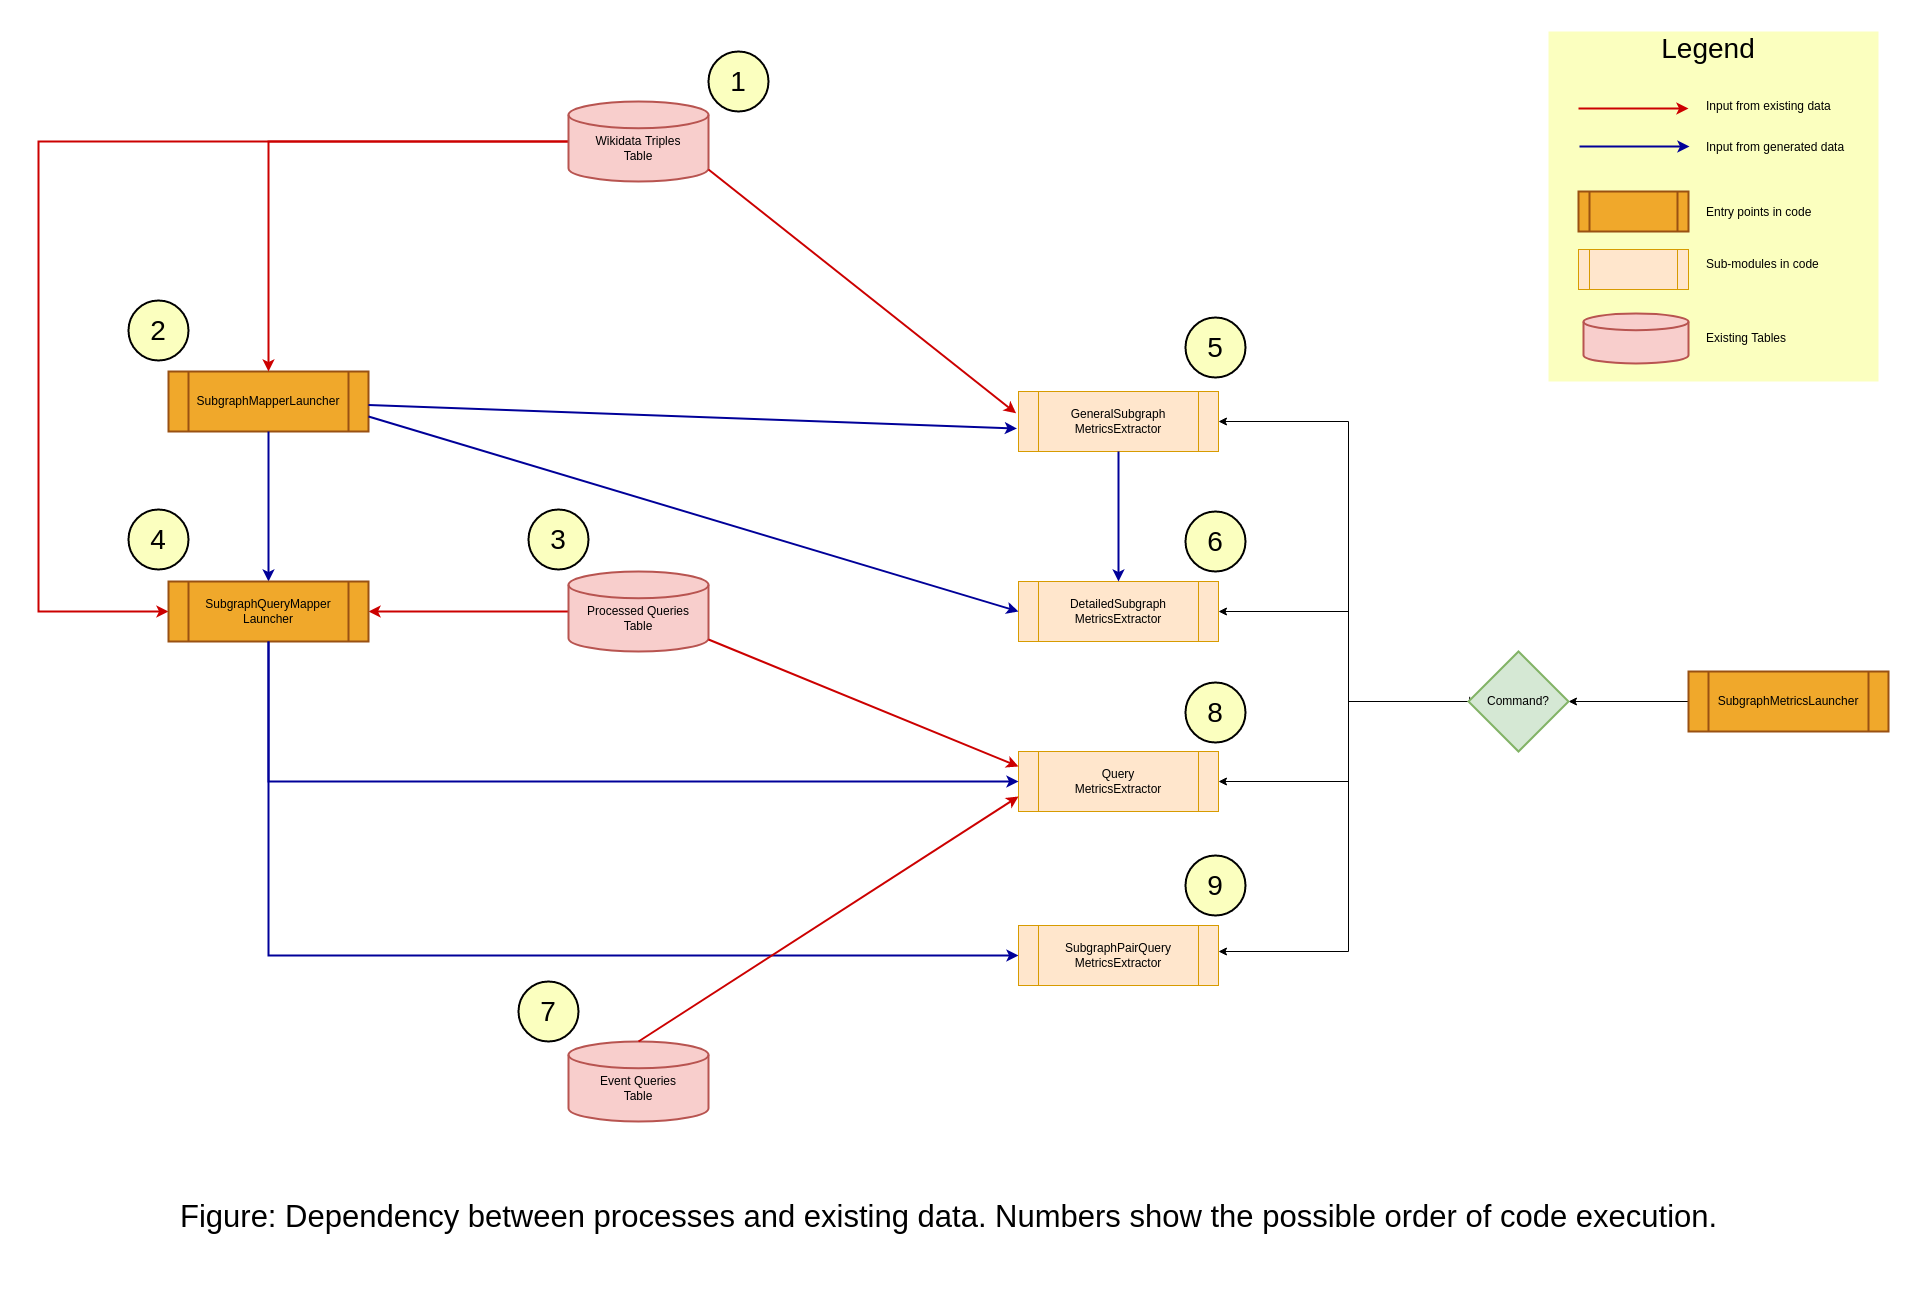

The diagram above was exported from draw.io. Its source (the exported page's mxGraphModel, read from the mxfile embedded in the PNG):
<mxGraphModel dx="2090" dy="584" grid="1" gridSize="10" guides="1" tooltips="1" connect="1" arrows="1" fold="1" page="1" pageScale="1" pageWidth="850" pageHeight="1100" math="0" shadow="0">
  <root>
    <mxCell id="0" />
    <mxCell id="1" parent="0" />
    <mxCell id="fZlvgg1jRngH85kXB2Rd-4" value="SubgraphMapperLauncher" style="shape=process;whiteSpace=wrap;html=1;backgroundOutline=1;fillColor=#F0A82B;strokeColor=#995112;fontColor=#000000;strokeWidth=2;" parent="1" vertex="1">
      <mxGeometry x="-10" y="350" width="200" height="60" as="geometry" />
    </mxCell>
    <mxCell id="fZlvgg1jRngH85kXB2Rd-5" style="edgeStyle=orthogonalEdgeStyle;rounded=0;orthogonalLoop=1;jettySize=auto;html=1;exitX=0;exitY=0.85;exitDx=0;exitDy=0;exitPerimeter=0;entryX=0.5;entryY=0;entryDx=0;entryDy=0;strokeColor=#CC0000;strokeWidth=2;" parent="1" source="fZlvgg1jRngH85kXB2Rd-7" target="fZlvgg1jRngH85kXB2Rd-4" edge="1">
      <mxGeometry relative="1" as="geometry">
        <Array as="points">
          <mxPoint x="425" y="120" />
          <mxPoint x="90" y="120" />
        </Array>
      </mxGeometry>
    </mxCell>
    <mxCell id="fZlvgg1jRngH85kXB2Rd-6" style="edgeStyle=orthogonalEdgeStyle;rounded=0;orthogonalLoop=1;jettySize=auto;html=1;entryX=0;entryY=0.5;entryDx=0;entryDy=0;strokeColor=#CC0000;strokeWidth=2;" parent="1" target="fZlvgg1jRngH85kXB2Rd-20" edge="1">
      <mxGeometry relative="1" as="geometry">
        <Array as="points">
          <mxPoint x="425" y="120" />
          <mxPoint x="-140" y="120" />
          <mxPoint x="-140" y="590" />
        </Array>
        <mxPoint x="425" y="150" as="sourcePoint" />
      </mxGeometry>
    </mxCell>
    <mxCell id="fZlvgg1jRngH85kXB2Rd-7" value="&lt;span&gt;&lt;br&gt;Wikidata Triples&lt;/span&gt;&lt;br&gt;&lt;span&gt;Table&lt;/span&gt;" style="strokeWidth=2;html=1;shape=mxgraph.flowchart.database;whiteSpace=wrap;fillColor=#f8cecc;strokeColor=#b85450;" parent="1" vertex="1">
      <mxGeometry x="390" y="80" width="140" height="80" as="geometry" />
    </mxCell>
    <mxCell id="fZlvgg1jRngH85kXB2Rd-8" value="&lt;br&gt;Event Queries&lt;br&gt;Table" style="strokeWidth=2;html=1;shape=mxgraph.flowchart.database;whiteSpace=wrap;fillColor=#f8cecc;strokeColor=#b85450;" parent="1" vertex="1">
      <mxGeometry x="390" y="1020" width="140" height="80" as="geometry" />
    </mxCell>
    <mxCell id="fZlvgg1jRngH85kXB2Rd-9" style="edgeStyle=orthogonalEdgeStyle;rounded=0;orthogonalLoop=1;jettySize=auto;html=1;entryX=1;entryY=0.5;entryDx=0;entryDy=0;strokeColor=#CC0000;strokeWidth=2;" parent="1" source="fZlvgg1jRngH85kXB2Rd-10" target="fZlvgg1jRngH85kXB2Rd-20" edge="1">
      <mxGeometry relative="1" as="geometry" />
    </mxCell>
    <mxCell id="fZlvgg1jRngH85kXB2Rd-10" value="&lt;span&gt;&lt;br&gt;&lt;/span&gt;Processed Queries&lt;br&gt;Table&lt;span&gt;&lt;br&gt;&lt;/span&gt;" style="strokeWidth=2;html=1;shape=mxgraph.flowchart.database;whiteSpace=wrap;fillColor=#f8cecc;strokeColor=#b85450;" parent="1" vertex="1">
      <mxGeometry x="390" y="550" width="140" height="80" as="geometry" />
    </mxCell>
    <mxCell id="fZlvgg1jRngH85kXB2Rd-12" style="edgeStyle=orthogonalEdgeStyle;rounded=0;orthogonalLoop=1;jettySize=auto;html=1;entryX=0.5;entryY=0;entryDx=0;entryDy=0;strokeColor=#000099;strokeWidth=2;exitX=0.5;exitY=1;exitDx=0;exitDy=0;" parent="1" source="fZlvgg1jRngH85kXB2Rd-4" target="fZlvgg1jRngH85kXB2Rd-20" edge="1">
      <mxGeometry relative="1" as="geometry">
        <mxPoint x="75" y="590.0000000000002" as="sourcePoint" />
      </mxGeometry>
    </mxCell>
    <mxCell id="fZlvgg1jRngH85kXB2Rd-20" value="SubgraphQueryMapper&lt;br&gt;Launcher" style="shape=process;whiteSpace=wrap;html=1;backgroundOutline=1;fillColor=#F0A82B;strokeColor=#995112;fontColor=#000000;strokeWidth=2;" parent="1" vertex="1">
      <mxGeometry x="-10" y="560" width="200" height="60" as="geometry" />
    </mxCell>
    <mxCell id="fZlvgg1jRngH85kXB2Rd-21" style="edgeStyle=orthogonalEdgeStyle;rounded=0;orthogonalLoop=1;jettySize=auto;html=1;entryX=0;entryY=0.5;entryDx=0;entryDy=0;strokeWidth=2;strokeColor=#000099;exitX=0.5;exitY=1;exitDx=0;exitDy=0;" parent="1" source="fZlvgg1jRngH85kXB2Rd-20" target="fZlvgg1jRngH85kXB2Rd-42" edge="1">
      <mxGeometry relative="1" as="geometry">
        <Array as="points">
          <mxPoint x="90" y="934" />
        </Array>
        <mxPoint x="-170" y="1097" as="sourcePoint" />
      </mxGeometry>
    </mxCell>
    <mxCell id="fZlvgg1jRngH85kXB2Rd-82" style="edgeStyle=orthogonalEdgeStyle;rounded=0;orthogonalLoop=1;jettySize=auto;html=1;fontSize=28;strokeColor=#000000;strokeWidth=1;" parent="1" source="fZlvgg1jRngH85kXB2Rd-27" target="fZlvgg1jRngH85kXB2Rd-32" edge="1">
      <mxGeometry relative="1" as="geometry" />
    </mxCell>
    <mxCell id="fZlvgg1jRngH85kXB2Rd-27" value="SubgraphMetricsLauncher" style="shape=process;whiteSpace=wrap;html=1;backgroundOutline=1;fillColor=#F0A82B;strokeColor=#995112;fontColor=#000000;strokeWidth=2;" parent="1" vertex="1">
      <mxGeometry x="1510" y="650" width="200" height="60" as="geometry" />
    </mxCell>
    <mxCell id="fZlvgg1jRngH85kXB2Rd-83" style="edgeStyle=orthogonalEdgeStyle;rounded=0;orthogonalLoop=1;jettySize=auto;html=1;exitX=0.012;exitY=0.453;exitDx=0;exitDy=0;exitPerimeter=0;fontSize=28;strokeColor=#000000;strokeWidth=1;entryX=1;entryY=0.5;entryDx=0;entryDy=0;" parent="1" source="fZlvgg1jRngH85kXB2Rd-32" target="fZlvgg1jRngH85kXB2Rd-34" edge="1">
      <mxGeometry relative="1" as="geometry">
        <mxPoint x="1040" y="290" as="targetPoint" />
        <mxPoint x="1290" y="730" as="sourcePoint" />
        <Array as="points">
          <mxPoint x="1291" y="680" />
          <mxPoint x="1170" y="680" />
          <mxPoint x="1170" y="400" />
        </Array>
      </mxGeometry>
    </mxCell>
    <mxCell id="fZlvgg1jRngH85kXB2Rd-84" style="edgeStyle=orthogonalEdgeStyle;rounded=0;orthogonalLoop=1;jettySize=auto;html=1;fontSize=28;strokeColor=#000000;strokeWidth=1;exitX=0;exitY=0.5;exitDx=0;exitDy=0;exitPerimeter=0;" parent="1" source="fZlvgg1jRngH85kXB2Rd-32" target="fZlvgg1jRngH85kXB2Rd-42" edge="1">
      <mxGeometry relative="1" as="geometry">
        <mxPoint x="1290" y="730" as="sourcePoint" />
        <Array as="points">
          <mxPoint x="1170" y="680" />
          <mxPoint x="1170" y="930" />
        </Array>
      </mxGeometry>
    </mxCell>
    <mxCell id="fZlvgg1jRngH85kXB2Rd-85" style="edgeStyle=orthogonalEdgeStyle;rounded=0;orthogonalLoop=1;jettySize=auto;html=1;entryX=1;entryY=0.5;entryDx=0;entryDy=0;fontSize=28;strokeColor=#000000;strokeWidth=1;exitX=0;exitY=0.5;exitDx=0;exitDy=0;exitPerimeter=0;" parent="1" source="fZlvgg1jRngH85kXB2Rd-32" target="fZlvgg1jRngH85kXB2Rd-37" edge="1">
      <mxGeometry relative="1" as="geometry">
        <mxPoint x="1290" y="730" as="sourcePoint" />
        <Array as="points">
          <mxPoint x="1170" y="680" />
          <mxPoint x="1170" y="760" />
        </Array>
      </mxGeometry>
    </mxCell>
    <mxCell id="fZlvgg1jRngH85kXB2Rd-86" style="edgeStyle=orthogonalEdgeStyle;rounded=0;orthogonalLoop=1;jettySize=auto;html=1;entryX=1;entryY=0.5;entryDx=0;entryDy=0;fontSize=28;strokeColor=#000000;strokeWidth=1;exitX=0;exitY=0.5;exitDx=0;exitDy=0;exitPerimeter=0;" parent="1" source="fZlvgg1jRngH85kXB2Rd-32" target="fZlvgg1jRngH85kXB2Rd-40" edge="1">
      <mxGeometry relative="1" as="geometry">
        <mxPoint x="1290" y="730" as="sourcePoint" />
        <Array as="points">
          <mxPoint x="1170" y="680" />
          <mxPoint x="1170" y="590" />
        </Array>
      </mxGeometry>
    </mxCell>
    <mxCell id="fZlvgg1jRngH85kXB2Rd-32" value="Command?" style="strokeWidth=2;html=1;shape=mxgraph.flowchart.decision;whiteSpace=wrap;fillColor=#d5e8d4;strokeColor=#82b366;" parent="1" vertex="1">
      <mxGeometry x="1290" y="630" width="100" height="100" as="geometry" />
    </mxCell>
    <mxCell id="fZlvgg1jRngH85kXB2Rd-34" value="GeneralSubgraph&lt;br&gt;MetricsExtractor" style="shape=process;whiteSpace=wrap;html=1;backgroundOutline=1;fillColor=#ffe6cc;strokeColor=#d79b00;" parent="1" vertex="1">
      <mxGeometry x="840" y="370" width="200" height="60" as="geometry" />
    </mxCell>
    <mxCell id="fZlvgg1jRngH85kXB2Rd-37" value="&lt;span&gt;Query&lt;br&gt;MetricsExtractor&lt;/span&gt;" style="shape=process;whiteSpace=wrap;html=1;backgroundOutline=1;fillColor=#ffe6cc;strokeColor=#d79b00;" parent="1" vertex="1">
      <mxGeometry x="840" y="730" width="200" height="60" as="geometry" />
    </mxCell>
    <mxCell id="fZlvgg1jRngH85kXB2Rd-40" value="&lt;font style=&quot;font-size: 12px&quot;&gt;DetailedSubgraph&lt;br&gt;MetricsExtractor&lt;/font&gt;" style="shape=process;whiteSpace=wrap;html=1;backgroundOutline=1;fillColor=#ffe6cc;strokeColor=#d79b00;" parent="1" vertex="1">
      <mxGeometry x="840" y="560" width="200" height="60" as="geometry" />
    </mxCell>
    <mxCell id="fZlvgg1jRngH85kXB2Rd-42" value="SubgraphPairQuery&lt;br&gt;MetricsExtractor" style="shape=process;whiteSpace=wrap;html=1;backgroundOutline=1;fillColor=#ffe6cc;strokeColor=#d79b00;" parent="1" vertex="1">
      <mxGeometry x="840" y="904" width="200" height="60" as="geometry" />
    </mxCell>
    <mxCell id="fZlvgg1jRngH85kXB2Rd-43" value="" style="endArrow=classic;html=1;rounded=0;strokeWidth=2;strokeColor=#CC0000;exitX=1;exitY=0.85;exitDx=0;exitDy=0;exitPerimeter=0;entryX=-0.012;entryY=0.363;entryDx=0;entryDy=0;entryPerimeter=0;" parent="1" source="fZlvgg1jRngH85kXB2Rd-7" target="fZlvgg1jRngH85kXB2Rd-34" edge="1">
      <mxGeometry width="50" height="50" relative="1" as="geometry">
        <mxPoint x="89.99999999999955" y="190" as="sourcePoint" />
        <mxPoint x="840" y="380" as="targetPoint" />
      </mxGeometry>
    </mxCell>
    <mxCell id="fZlvgg1jRngH85kXB2Rd-44" value="" style="endArrow=classic;html=1;rounded=0;entryX=-0.008;entryY=0.617;entryDx=0;entryDy=0;strokeWidth=2;strokeColor=#000099;entryPerimeter=0;" parent="1" source="fZlvgg1jRngH85kXB2Rd-4" target="fZlvgg1jRngH85kXB2Rd-34" edge="1">
      <mxGeometry width="50" height="50" relative="1" as="geometry">
        <mxPoint x="-95" y="590.0000000000002" as="sourcePoint" />
        <mxPoint x="590.0000000000005" y="850" as="targetPoint" />
      </mxGeometry>
    </mxCell>
    <mxCell id="fZlvgg1jRngH85kXB2Rd-51" value="" style="endArrow=classic;html=1;rounded=0;exitX=0.5;exitY=1;exitDx=0;exitDy=0;entryX=0.5;entryY=0;entryDx=0;entryDy=0;strokeWidth=2;strokeColor=#000099;" parent="1" source="fZlvgg1jRngH85kXB2Rd-34" target="fZlvgg1jRngH85kXB2Rd-40" edge="1">
      <mxGeometry width="50" height="50" relative="1" as="geometry">
        <mxPoint x="1036.9730941704038" y="878.358744394619" as="sourcePoint" />
        <mxPoint x="1210" y="780" as="targetPoint" />
      </mxGeometry>
    </mxCell>
    <mxCell id="fZlvgg1jRngH85kXB2Rd-56" style="edgeStyle=orthogonalEdgeStyle;rounded=0;orthogonalLoop=1;jettySize=auto;html=1;entryX=0;entryY=0.5;entryDx=0;entryDy=0;strokeWidth=2;strokeColor=#000099;exitX=0.5;exitY=1;exitDx=0;exitDy=0;" parent="1" source="fZlvgg1jRngH85kXB2Rd-20" target="fZlvgg1jRngH85kXB2Rd-37" edge="1">
      <mxGeometry relative="1" as="geometry">
        <Array as="points">
          <mxPoint x="90" y="760" />
        </Array>
        <mxPoint x="630.0000000000005" y="1310" as="sourcePoint" />
      </mxGeometry>
    </mxCell>
    <mxCell id="fZlvgg1jRngH85kXB2Rd-60" value="" style="endArrow=classic;html=1;rounded=0;exitX=1;exitY=0.85;exitDx=0;exitDy=0;exitPerimeter=0;entryX=0;entryY=0.25;entryDx=0;entryDy=0;strokeWidth=2;strokeColor=#CC0000;" parent="1" source="fZlvgg1jRngH85kXB2Rd-10" target="fZlvgg1jRngH85kXB2Rd-37" edge="1">
      <mxGeometry width="50" height="50" relative="1" as="geometry">
        <mxPoint x="1350" y="410" as="sourcePoint" />
        <mxPoint x="1400" y="360" as="targetPoint" />
      </mxGeometry>
    </mxCell>
    <mxCell id="fZlvgg1jRngH85kXB2Rd-61" value="" style="endArrow=classic;html=1;rounded=0;exitX=0.5;exitY=0;exitDx=0;exitDy=0;exitPerimeter=0;entryX=0;entryY=0.75;entryDx=0;entryDy=0;strokeWidth=2;strokeColor=#CC0000;" parent="1" source="fZlvgg1jRngH85kXB2Rd-8" target="fZlvgg1jRngH85kXB2Rd-37" edge="1">
      <mxGeometry width="50" height="50" relative="1" as="geometry">
        <mxPoint x="480" y="200" as="sourcePoint" />
        <mxPoint x="2380" y="830" as="targetPoint" />
      </mxGeometry>
    </mxCell>
    <mxCell id="fZlvgg1jRngH85kXB2Rd-79" value="" style="endArrow=classic;html=1;rounded=0;entryX=0;entryY=0.5;entryDx=0;entryDy=0;strokeWidth=2;strokeColor=#000099;exitX=1;exitY=0.75;exitDx=0;exitDy=0;" parent="1" source="fZlvgg1jRngH85kXB2Rd-4" target="fZlvgg1jRngH85kXB2Rd-40" edge="1">
      <mxGeometry width="50" height="50" relative="1" as="geometry">
        <mxPoint x="151.81818181818153" y="420" as="sourcePoint" />
        <mxPoint x="860" y="830" as="targetPoint" />
      </mxGeometry>
    </mxCell>
    <mxCell id="fZlvgg1jRngH85kXB2Rd-80" style="edgeStyle=orthogonalEdgeStyle;rounded=0;orthogonalLoop=1;jettySize=auto;html=1;exitX=0.5;exitY=1;exitDx=0;exitDy=0;fontSize=28;strokeColor=#000099;strokeWidth=3;" parent="1" source="fZlvgg1jRngH85kXB2Rd-20" target="fZlvgg1jRngH85kXB2Rd-20" edge="1">
      <mxGeometry relative="1" as="geometry" />
    </mxCell>
    <mxCell id="fZlvgg1jRngH85kXB2Rd-88" value="2" style="ellipse;whiteSpace=wrap;html=1;aspect=fixed;fontSize=28;strokeColor=#000000;strokeWidth=2;fillColor=#FBFFBF;" parent="1" vertex="1">
      <mxGeometry x="-50" y="279" width="60" height="60" as="geometry" />
    </mxCell>
    <mxCell id="fZlvgg1jRngH85kXB2Rd-122" value="4" style="ellipse;whiteSpace=wrap;html=1;aspect=fixed;fontSize=28;strokeColor=#000000;strokeWidth=2;fillColor=#FBFFBF;" parent="1" vertex="1">
      <mxGeometry x="-50" y="488" width="60" height="60" as="geometry" />
    </mxCell>
    <mxCell id="fZlvgg1jRngH85kXB2Rd-123" value="5" style="ellipse;whiteSpace=wrap;html=1;aspect=fixed;fontSize=28;strokeColor=#000000;strokeWidth=2;fillColor=#FBFFBF;" parent="1" vertex="1">
      <mxGeometry x="1007" y="296" width="60" height="60" as="geometry" />
    </mxCell>
    <mxCell id="fZlvgg1jRngH85kXB2Rd-124" value="6" style="ellipse;whiteSpace=wrap;html=1;aspect=fixed;fontSize=28;strokeColor=#000000;strokeWidth=2;fillColor=#FBFFBF;" parent="1" vertex="1">
      <mxGeometry x="1007" y="490" width="60" height="60" as="geometry" />
    </mxCell>
    <mxCell id="fZlvgg1jRngH85kXB2Rd-126" value="8" style="ellipse;whiteSpace=wrap;html=1;aspect=fixed;fontSize=28;strokeColor=#000000;strokeWidth=2;fillColor=#FBFFBF;" parent="1" vertex="1">
      <mxGeometry x="1007" y="661" width="60" height="60" as="geometry" />
    </mxCell>
    <mxCell id="fZlvgg1jRngH85kXB2Rd-127" value="9" style="ellipse;whiteSpace=wrap;html=1;aspect=fixed;fontSize=28;strokeColor=#000000;strokeWidth=2;fillColor=#FBFFBF;" parent="1" vertex="1">
      <mxGeometry x="1007" y="834" width="60" height="60" as="geometry" />
    </mxCell>
    <mxCell id="fZlvgg1jRngH85kXB2Rd-128" value="1" style="ellipse;whiteSpace=wrap;html=1;aspect=fixed;fontSize=28;strokeColor=#000000;strokeWidth=2;fillColor=#FBFFBF;" parent="1" vertex="1">
      <mxGeometry x="530" y="30" width="60" height="60" as="geometry" />
    </mxCell>
    <mxCell id="fZlvgg1jRngH85kXB2Rd-129" value="3" style="ellipse;whiteSpace=wrap;html=1;aspect=fixed;fontSize=28;strokeColor=#000000;strokeWidth=2;fillColor=#FBFFBF;" parent="1" vertex="1">
      <mxGeometry x="350" y="488" width="60" height="60" as="geometry" />
    </mxCell>
    <mxCell id="fZlvgg1jRngH85kXB2Rd-130" value="7" style="ellipse;whiteSpace=wrap;html=1;aspect=fixed;fontSize=28;strokeColor=#000000;strokeWidth=2;fillColor=#FBFFBF;" parent="1" vertex="1">
      <mxGeometry x="340" y="960" width="60" height="60" as="geometry" />
    </mxCell>
    <mxCell id="fZlvgg1jRngH85kXB2Rd-131" value="Figure: Dependency between processes and&amp;nbsp;existing data. Numbers show the possible order of code execution." style="text;html=1;strokeColor=none;fillColor=none;align=left;verticalAlign=middle;whiteSpace=wrap;rounded=0;fontSize=31;" parent="1" vertex="1">
      <mxGeometry y="1150" width="1550" height="90" as="geometry" />
    </mxCell>
    <mxCell id="LrBPvreg0CEIA-xTGyrL-1" value="" style="rounded=0;whiteSpace=wrap;html=1;strokeColor=none;strokeWidth=2;fillColor=#FBFFBF;" parent="1" vertex="1">
      <mxGeometry x="1370" y="10" width="330" height="350" as="geometry" />
    </mxCell>
    <mxCell id="LrBPvreg0CEIA-xTGyrL-2" value="" style="endArrow=classic;html=1;rounded=0;strokeWidth=2;strokeColor=#CC0000;" parent="1" edge="1">
      <mxGeometry width="50" height="50" relative="1" as="geometry">
        <mxPoint x="1400" y="87" as="sourcePoint" />
        <mxPoint x="1510" y="87" as="targetPoint" />
      </mxGeometry>
    </mxCell>
    <mxCell id="LrBPvreg0CEIA-xTGyrL-3" value="" style="endArrow=classic;html=1;rounded=0;strokeWidth=2;strokeColor=#000099;" parent="1" edge="1">
      <mxGeometry width="50" height="50" relative="1" as="geometry">
        <mxPoint x="1401" y="125" as="sourcePoint" />
        <mxPoint x="1511" y="125" as="targetPoint" />
      </mxGeometry>
    </mxCell>
    <mxCell id="LrBPvreg0CEIA-xTGyrL-4" value="Input from existing data" style="text;html=1;strokeColor=none;fillColor=none;align=left;verticalAlign=middle;whiteSpace=wrap;rounded=0;" parent="1" vertex="1">
      <mxGeometry x="1526" y="70" width="140" height="30" as="geometry" />
    </mxCell>
    <mxCell id="LrBPvreg0CEIA-xTGyrL-5" value="Input from generated data" style="text;html=1;strokeColor=none;fillColor=none;align=left;verticalAlign=middle;whiteSpace=wrap;rounded=0;" parent="1" vertex="1">
      <mxGeometry x="1526" y="111" width="150" height="30" as="geometry" />
    </mxCell>
    <mxCell id="LrBPvreg0CEIA-xTGyrL-6" value="" style="shape=process;whiteSpace=wrap;html=1;backgroundOutline=1;fillColor=#F0A82B;strokeColor=#995112;fontColor=#000000;strokeWidth=2;" parent="1" vertex="1">
      <mxGeometry x="1400" y="170" width="110" height="40" as="geometry" />
    </mxCell>
    <mxCell id="LrBPvreg0CEIA-xTGyrL-7" value="Entry points in code" style="text;html=1;strokeColor=none;fillColor=none;align=left;verticalAlign=middle;whiteSpace=wrap;rounded=0;" parent="1" vertex="1">
      <mxGeometry x="1526" y="176" width="150" height="30" as="geometry" />
    </mxCell>
    <mxCell id="LrBPvreg0CEIA-xTGyrL-10" value="" style="strokeWidth=2;html=1;shape=mxgraph.flowchart.database;whiteSpace=wrap;fillColor=#f8cecc;strokeColor=#b85450;" parent="1" vertex="1">
      <mxGeometry x="1405" y="292" width="105" height="50" as="geometry" />
    </mxCell>
    <mxCell id="LrBPvreg0CEIA-xTGyrL-11" value="Existing Tables" style="text;html=1;strokeColor=none;fillColor=none;align=left;verticalAlign=middle;whiteSpace=wrap;rounded=0;" parent="1" vertex="1">
      <mxGeometry x="1526" y="302" width="150" height="30" as="geometry" />
    </mxCell>
    <mxCell id="LrBPvreg0CEIA-xTGyrL-12" value="Legend" style="text;html=1;strokeColor=none;fillColor=none;align=center;verticalAlign=middle;whiteSpace=wrap;rounded=0;fontSize=28;" parent="1" vertex="1">
      <mxGeometry x="1500" y="12" width="60" height="30" as="geometry" />
    </mxCell>
    <mxCell id="LrBPvreg0CEIA-xTGyrL-13" value="" style="shape=process;whiteSpace=wrap;html=1;backgroundOutline=1;fillColor=#ffe6cc;strokeColor=#d79b00;" parent="1" vertex="1">
      <mxGeometry x="1400" y="228" width="110" height="40" as="geometry" />
    </mxCell>
    <mxCell id="LrBPvreg0CEIA-xTGyrL-14" value="Sub-modules in code" style="text;html=1;strokeColor=none;fillColor=none;align=left;verticalAlign=middle;whiteSpace=wrap;rounded=0;" parent="1" vertex="1">
      <mxGeometry x="1526" y="228" width="150" height="30" as="geometry" />
    </mxCell>
  </root>
</mxGraphModel>